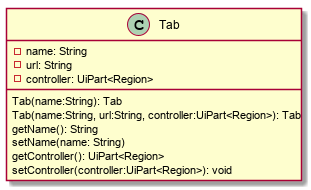

The diagram above was rendered by PlantUML. Its source (embedded in the PNG):
@startuml
class Tab {
    - name: String
    - url: String
    - controller: UiPart<Region>
    Tab(name:String): Tab
    Tab(name:String, url:String, controller:UiPart<Region>): Tab
    getName(): String
    setName(name: String) 
    getController(): UiPart<Region>
    setController(controller:UiPart<Region>): void
}
@enduml